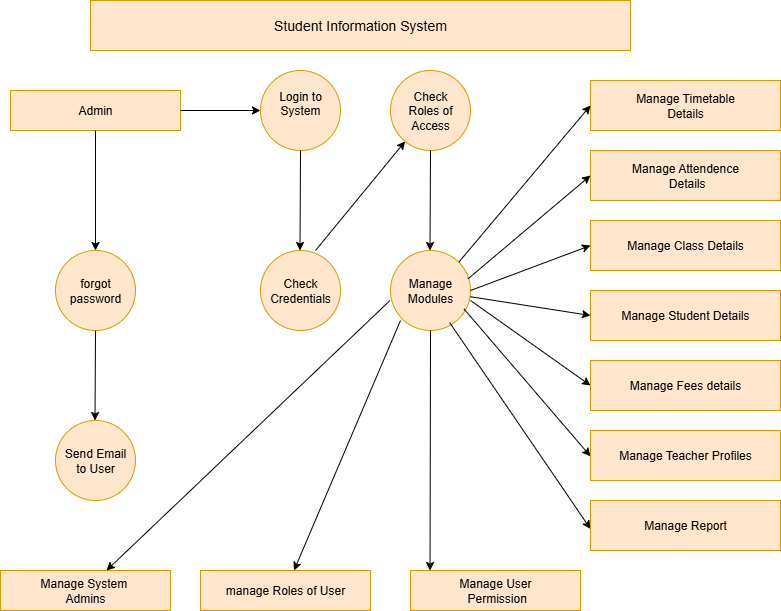

The diagram above was exported from draw.io. Its source (the exported page's mxGraphModel, read from the mxfile embedded in the PNG):
<mxGraphModel dx="1042" dy="1662" grid="1" gridSize="10" guides="1" tooltips="1" connect="1" arrows="1" fold="1" page="1" pageScale="1" pageWidth="850" pageHeight="1100" background="none" math="0" shadow="0">
  <root>
    <mxCell id="0" />
    <mxCell id="1" parent="0" />
    <mxCell id="Pc9SLS99LwFB4Guva8c2-1" value="Student Information System" style="rounded=0;whiteSpace=wrap;html=1;fillColor=#ffe6cc;strokeColor=#d79b00;fontStyle=0;fontSize=14;" vertex="1" parent="1">
      <mxGeometry x="150" y="-1050" width="540" height="50" as="geometry" />
    </mxCell>
    <mxCell id="Pc9SLS99LwFB4Guva8c2-2" value="Admin" style="rounded=0;whiteSpace=wrap;html=1;fillColor=#ffe6cc;strokeColor=#d79b00;" vertex="1" parent="1">
      <mxGeometry x="70" y="-960" width="170" height="40" as="geometry" />
    </mxCell>
    <mxCell id="Pc9SLS99LwFB4Guva8c2-3" value="Login to System&lt;div&gt;&lt;br&gt;&lt;/div&gt;" style="ellipse;whiteSpace=wrap;html=1;aspect=fixed;fillColor=#ffe6cc;strokeColor=#d79b00;" vertex="1" parent="1">
      <mxGeometry x="320" y="-980" width="80" height="80" as="geometry" />
    </mxCell>
    <mxCell id="Pc9SLS99LwFB4Guva8c2-4" value="Check&lt;div&gt;Roles of&lt;/div&gt;&lt;div&gt;Access&lt;/div&gt;" style="ellipse;whiteSpace=wrap;html=1;aspect=fixed;fillColor=#ffe6cc;strokeColor=#d79b00;" vertex="1" parent="1">
      <mxGeometry x="450" y="-980" width="80" height="80" as="geometry" />
    </mxCell>
    <mxCell id="Pc9SLS99LwFB4Guva8c2-5" value="forgot&lt;div&gt;password&lt;/div&gt;" style="ellipse;whiteSpace=wrap;html=1;aspect=fixed;fillColor=#ffe6cc;strokeColor=#d79b00;" vertex="1" parent="1">
      <mxGeometry x="115" y="-800" width="80" height="80" as="geometry" />
    </mxCell>
    <mxCell id="Pc9SLS99LwFB4Guva8c2-6" value="Send Email&lt;div&gt;to User&lt;/div&gt;" style="ellipse;whiteSpace=wrap;html=1;aspect=fixed;fillColor=#ffe6cc;strokeColor=#d79b00;" vertex="1" parent="1">
      <mxGeometry x="115" y="-630" width="80" height="80" as="geometry" />
    </mxCell>
    <mxCell id="Pc9SLS99LwFB4Guva8c2-7" value="Manage System&amp;nbsp;&lt;div&gt;Admins&lt;/div&gt;" style="rounded=0;whiteSpace=wrap;html=1;fillColor=#ffe6cc;strokeColor=#d79b00;" vertex="1" parent="1">
      <mxGeometry x="60" y="-480" width="170" height="40" as="geometry" />
    </mxCell>
    <mxCell id="Pc9SLS99LwFB4Guva8c2-8" value="manage Roles of User" style="rounded=0;whiteSpace=wrap;html=1;fillColor=#ffe6cc;strokeColor=#d79b00;" vertex="1" parent="1">
      <mxGeometry x="260" y="-480" width="170" height="40" as="geometry" />
    </mxCell>
    <mxCell id="Pc9SLS99LwFB4Guva8c2-9" value="Manage User&lt;div&gt;&amp;nbsp;Permission&lt;/div&gt;" style="rounded=0;whiteSpace=wrap;html=1;fillColor=#ffe6cc;strokeColor=#d79b00;" vertex="1" parent="1">
      <mxGeometry x="470" y="-480" width="170" height="40" as="geometry" />
    </mxCell>
    <mxCell id="Pc9SLS99LwFB4Guva8c2-10" value="Manage Timetable&lt;div&gt;Details&lt;/div&gt;" style="rounded=0;whiteSpace=wrap;html=1;fillColor=#ffe6cc;strokeColor=#d79b00;" vertex="1" parent="1">
      <mxGeometry x="650" y="-970" width="190" height="50" as="geometry" />
    </mxCell>
    <mxCell id="Pc9SLS99LwFB4Guva8c2-11" value="Manage Attendence&lt;div&gt;&amp;nbsp;Details&lt;/div&gt;" style="rounded=0;whiteSpace=wrap;html=1;fillColor=#ffe6cc;strokeColor=#d79b00;" vertex="1" parent="1">
      <mxGeometry x="650" y="-900" width="190" height="50" as="geometry" />
    </mxCell>
    <mxCell id="Pc9SLS99LwFB4Guva8c2-12" value="" style="rounded=0;whiteSpace=wrap;html=1;" vertex="1" parent="1">
      <mxGeometry x="650" y="-830" width="190" height="50" as="geometry" />
    </mxCell>
    <mxCell id="Pc9SLS99LwFB4Guva8c2-13" value="" style="rounded=0;whiteSpace=wrap;html=1;" vertex="1" parent="1">
      <mxGeometry x="650" y="-760" width="190" height="50" as="geometry" />
    </mxCell>
    <mxCell id="Pc9SLS99LwFB4Guva8c2-14" value="" style="rounded=0;whiteSpace=wrap;html=1;" vertex="1" parent="1">
      <mxGeometry x="650" y="-690" width="190" height="50" as="geometry" />
    </mxCell>
    <mxCell id="Pc9SLS99LwFB4Guva8c2-15" value="" style="rounded=0;whiteSpace=wrap;html=1;" vertex="1" parent="1">
      <mxGeometry x="650" y="-620" width="190" height="50" as="geometry" />
    </mxCell>
    <mxCell id="Pc9SLS99LwFB4Guva8c2-16" value="" style="rounded=0;whiteSpace=wrap;html=1;" vertex="1" parent="1">
      <mxGeometry x="650" y="-550" width="190" height="50" as="geometry" />
    </mxCell>
    <mxCell id="Pc9SLS99LwFB4Guva8c2-19" value="Check&lt;div&gt;Credentials&lt;/div&gt;" style="ellipse;whiteSpace=wrap;html=1;aspect=fixed;fillColor=#ffe6cc;strokeColor=#d79b00;" vertex="1" parent="1">
      <mxGeometry x="320" y="-800" width="80" height="80" as="geometry" />
    </mxCell>
    <mxCell id="Pc9SLS99LwFB4Guva8c2-20" value="Manage&lt;div&gt;Modules&lt;/div&gt;" style="ellipse;whiteSpace=wrap;html=1;aspect=fixed;fillColor=#ffe6cc;strokeColor=#d79b00;" vertex="1" parent="1">
      <mxGeometry x="450" y="-800" width="80" height="80" as="geometry" />
    </mxCell>
    <mxCell id="Pc9SLS99LwFB4Guva8c2-21" value="" style="endArrow=classic;html=1;rounded=0;exitX=1;exitY=0.5;exitDx=0;exitDy=0;" edge="1" parent="1" source="Pc9SLS99LwFB4Guva8c2-2">
      <mxGeometry width="50" height="50" relative="1" as="geometry">
        <mxPoint x="270" y="-890" as="sourcePoint" />
        <mxPoint x="320" y="-940" as="targetPoint" />
      </mxGeometry>
    </mxCell>
    <mxCell id="Pc9SLS99LwFB4Guva8c2-22" value="" style="endArrow=classic;html=1;rounded=0;exitX=0.5;exitY=1;exitDx=0;exitDy=0;" edge="1" parent="1" source="Pc9SLS99LwFB4Guva8c2-2" target="Pc9SLS99LwFB4Guva8c2-5">
      <mxGeometry width="50" height="50" relative="1" as="geometry">
        <mxPoint x="130" y="-880" as="sourcePoint" />
        <mxPoint x="210" y="-880" as="targetPoint" />
        <Array as="points" />
      </mxGeometry>
    </mxCell>
    <mxCell id="Pc9SLS99LwFB4Guva8c2-23" value="" style="endArrow=classic;html=1;rounded=0;exitX=0.5;exitY=1;exitDx=0;exitDy=0;" edge="1" parent="1" source="Pc9SLS99LwFB4Guva8c2-5">
      <mxGeometry width="50" height="50" relative="1" as="geometry">
        <mxPoint x="155" y="-700" as="sourcePoint" />
        <mxPoint x="154.5" y="-630" as="targetPoint" />
        <Array as="points" />
      </mxGeometry>
    </mxCell>
    <mxCell id="Pc9SLS99LwFB4Guva8c2-24" value="" style="endArrow=classic;html=1;rounded=0;" edge="1" parent="1" target="Pc9SLS99LwFB4Guva8c2-4">
      <mxGeometry width="50" height="50" relative="1" as="geometry">
        <mxPoint x="375" y="-800" as="sourcePoint" />
        <mxPoint x="425" y="-850" as="targetPoint" />
        <Array as="points" />
      </mxGeometry>
    </mxCell>
    <mxCell id="Pc9SLS99LwFB4Guva8c2-25" value="" style="endArrow=classic;html=1;rounded=0;exitX=0.5;exitY=1;exitDx=0;exitDy=0;" edge="1" parent="1" source="Pc9SLS99LwFB4Guva8c2-3">
      <mxGeometry width="50" height="50" relative="1" as="geometry">
        <mxPoint x="360" y="-890" as="sourcePoint" />
        <mxPoint x="359.5" y="-800" as="targetPoint" />
        <Array as="points" />
      </mxGeometry>
    </mxCell>
    <mxCell id="Pc9SLS99LwFB4Guva8c2-26" value="" style="endArrow=classic;html=1;rounded=0;exitX=0.5;exitY=1;exitDx=0;exitDy=0;" edge="1" parent="1">
      <mxGeometry width="50" height="50" relative="1" as="geometry">
        <mxPoint x="490" y="-900" as="sourcePoint" />
        <mxPoint x="489.5" y="-800" as="targetPoint" />
        <Array as="points" />
      </mxGeometry>
    </mxCell>
    <mxCell id="Pc9SLS99LwFB4Guva8c2-28" value="" style="endArrow=classic;html=1;rounded=0;exitX=0.5;exitY=1;exitDx=0;exitDy=0;entryX=0.115;entryY=0;entryDx=0;entryDy=0;entryPerimeter=0;" edge="1" parent="1" target="Pc9SLS99LwFB4Guva8c2-9">
      <mxGeometry width="50" height="50" relative="1" as="geometry">
        <mxPoint x="490" y="-720" as="sourcePoint" />
        <mxPoint x="489.5" y="-620" as="targetPoint" />
        <Array as="points" />
      </mxGeometry>
    </mxCell>
    <mxCell id="Pc9SLS99LwFB4Guva8c2-29" value="" style="endArrow=classic;html=1;rounded=0;exitX=0.5;exitY=1;exitDx=0;exitDy=0;" edge="1" parent="1" target="Pc9SLS99LwFB4Guva8c2-7">
      <mxGeometry width="50" height="50" relative="1" as="geometry">
        <mxPoint x="449.5" y="-750" as="sourcePoint" />
        <mxPoint x="150" y="-416.39996337890625" as="targetPoint" />
        <Array as="points" />
      </mxGeometry>
    </mxCell>
    <mxCell id="Pc9SLS99LwFB4Guva8c2-31" value="" style="endArrow=classic;html=1;rounded=0;exitX=0.5;exitY=1;exitDx=0;exitDy=0;" edge="1" parent="1" target="Pc9SLS99LwFB4Guva8c2-8">
      <mxGeometry width="50" height="50" relative="1" as="geometry">
        <mxPoint x="460" y="-730" as="sourcePoint" />
        <mxPoint x="460" y="-490" as="targetPoint" />
        <Array as="points" />
      </mxGeometry>
    </mxCell>
    <mxCell id="Pc9SLS99LwFB4Guva8c2-32" value="" style="endArrow=classic;html=1;rounded=0;entryX=0;entryY=0.5;entryDx=0;entryDy=0;exitX=1;exitY=0;exitDx=0;exitDy=0;" edge="1" parent="1" source="Pc9SLS99LwFB4Guva8c2-20" target="Pc9SLS99LwFB4Guva8c2-10">
      <mxGeometry width="50" height="50" relative="1" as="geometry">
        <mxPoint x="520" y="-790" as="sourcePoint" />
        <mxPoint x="570" y="-840" as="targetPoint" />
      </mxGeometry>
    </mxCell>
    <mxCell id="Pc9SLS99LwFB4Guva8c2-33" value="" style="endArrow=classic;html=1;rounded=0;entryX=0;entryY=0.5;entryDx=0;entryDy=0;exitX=0.97;exitY=0.353;exitDx=0;exitDy=0;exitPerimeter=0;" edge="1" parent="1" source="Pc9SLS99LwFB4Guva8c2-20" target="Pc9SLS99LwFB4Guva8c2-11">
      <mxGeometry width="50" height="50" relative="1" as="geometry">
        <mxPoint x="530" y="-745" as="sourcePoint" />
        <mxPoint x="660" y="-900" as="targetPoint" />
      </mxGeometry>
    </mxCell>
    <mxCell id="Pc9SLS99LwFB4Guva8c2-34" value="" style="endArrow=classic;html=1;rounded=0;entryX=0;entryY=0.5;entryDx=0;entryDy=0;exitX=1;exitY=0.5;exitDx=0;exitDy=0;" edge="1" parent="1" source="Pc9SLS99LwFB4Guva8c2-20" target="Pc9SLS99LwFB4Guva8c2-12">
      <mxGeometry width="50" height="50" relative="1" as="geometry">
        <mxPoint x="521" y="-741" as="sourcePoint" />
        <mxPoint x="640" y="-840" as="targetPoint" />
      </mxGeometry>
    </mxCell>
    <mxCell id="Pc9SLS99LwFB4Guva8c2-36" value="" style="endArrow=classic;html=1;rounded=0;entryX=0;entryY=0.5;entryDx=0;entryDy=0;" edge="1" parent="1" source="Pc9SLS99LwFB4Guva8c2-20">
      <mxGeometry width="50" height="50" relative="1" as="geometry">
        <mxPoint x="530" y="-690" as="sourcePoint" />
        <mxPoint x="650" y="-735" as="targetPoint" />
      </mxGeometry>
    </mxCell>
    <mxCell id="Pc9SLS99LwFB4Guva8c2-37" value="" style="endArrow=classic;html=1;rounded=0;entryX=0;entryY=0.5;entryDx=0;entryDy=0;" edge="1" parent="1" target="Pc9SLS99LwFB4Guva8c2-14">
      <mxGeometry width="50" height="50" relative="1" as="geometry">
        <mxPoint x="529.9977446520254" y="-750.0004659761835" as="sourcePoint" />
        <mxPoint x="656.46" y="-667.3" as="targetPoint" />
      </mxGeometry>
    </mxCell>
    <mxCell id="Pc9SLS99LwFB4Guva8c2-39" value="" style="endArrow=classic;html=1;rounded=0;entryX=0;entryY=0.5;entryDx=0;entryDy=0;exitX=0.92;exitY=0.732;exitDx=0;exitDy=0;exitPerimeter=0;" edge="1" parent="1" source="Pc9SLS99LwFB4Guva8c2-20">
      <mxGeometry width="50" height="50" relative="1" as="geometry">
        <mxPoint x="526.8" y="-735.8199999999999" as="sourcePoint" />
        <mxPoint x="650" y="-594.18" as="targetPoint" />
      </mxGeometry>
    </mxCell>
    <mxCell id="Pc9SLS99LwFB4Guva8c2-40" value="" style="endArrow=classic;html=1;rounded=0;entryX=0;entryY=0.5;entryDx=0;entryDy=0;exitX=0.74;exitY=0.902;exitDx=0;exitDy=0;exitPerimeter=0;" edge="1" parent="1" source="Pc9SLS99LwFB4Guva8c2-20">
      <mxGeometry width="50" height="50" relative="1" as="geometry">
        <mxPoint x="524" y="-668.41" as="sourcePoint" />
        <mxPoint x="650" y="-521.5899999999999" as="targetPoint" />
        <Array as="points" />
      </mxGeometry>
    </mxCell>
    <mxCell id="Pc9SLS99LwFB4Guva8c2-45" value="Manage Class Details" style="rounded=0;whiteSpace=wrap;html=1;strokeColor=#d79b00;fillColor=#ffe6cc;" vertex="1" parent="1">
      <mxGeometry x="650" y="-830" width="190" height="50" as="geometry" />
    </mxCell>
    <mxCell id="Pc9SLS99LwFB4Guva8c2-46" value="Manage Student Details" style="rounded=0;whiteSpace=wrap;html=1;strokeColor=#d79b00;fillColor=#ffe6cc;" vertex="1" parent="1">
      <mxGeometry x="650" y="-760" width="190" height="50" as="geometry" />
    </mxCell>
    <mxCell id="Pc9SLS99LwFB4Guva8c2-47" value="Manage Fees details" style="rounded=0;whiteSpace=wrap;html=1;strokeColor=#d79b00;fillColor=#ffe6cc;" vertex="1" parent="1">
      <mxGeometry x="650" y="-690" width="190" height="50" as="geometry" />
    </mxCell>
    <mxCell id="Pc9SLS99LwFB4Guva8c2-48" value="Manage Teacher Profiles" style="rounded=0;whiteSpace=wrap;html=1;strokeColor=#d79b00;fillColor=#ffe6cc;" vertex="1" parent="1">
      <mxGeometry x="650" y="-620" width="190" height="50" as="geometry" />
    </mxCell>
    <mxCell id="Pc9SLS99LwFB4Guva8c2-49" value="Manage Report" style="rounded=0;whiteSpace=wrap;html=1;strokeColor=#d79b00;fillColor=#ffe6cc;" vertex="1" parent="1">
      <mxGeometry x="650" y="-550" width="190" height="50" as="geometry" />
    </mxCell>
  </root>
</mxGraphModel>